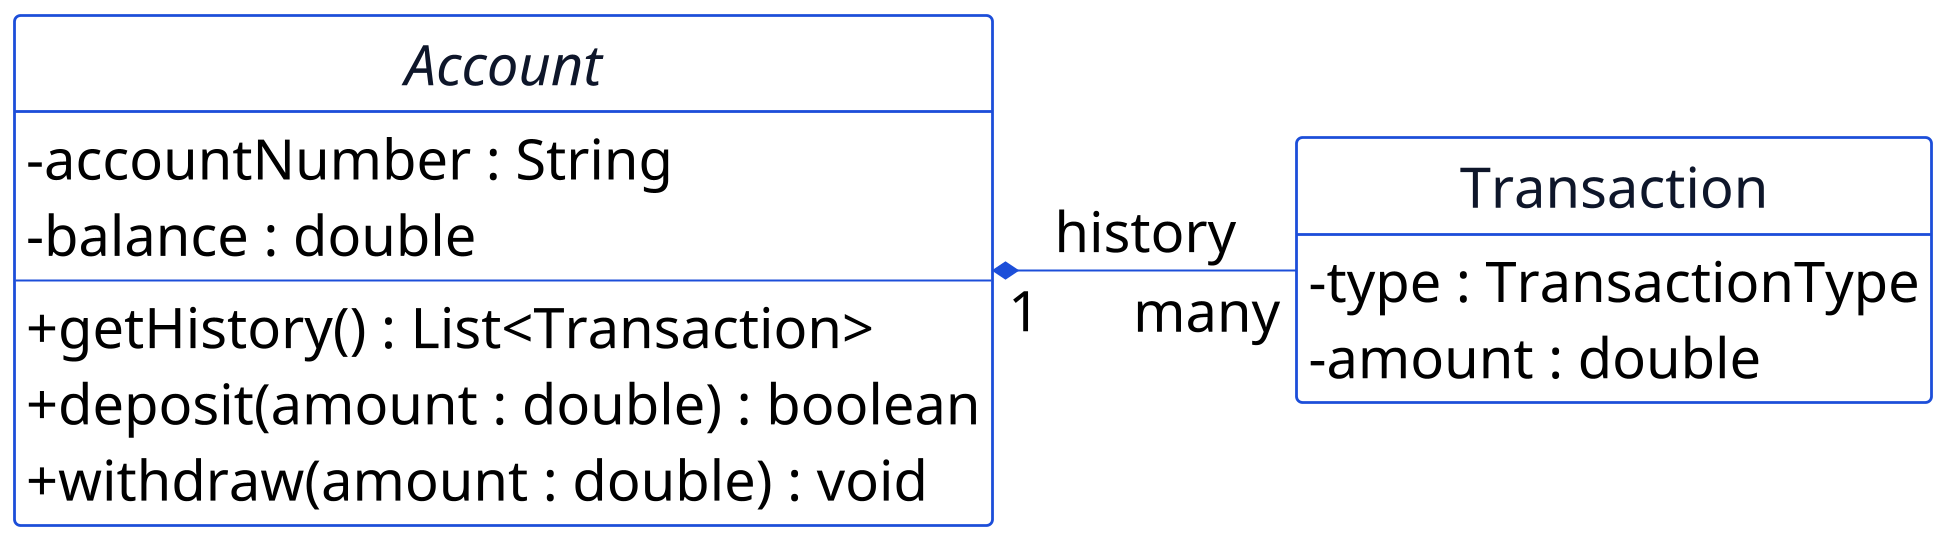

The diagram above was rendered by PlantUML. Its source (embedded in the PNG):
@startuml p11-transaction
scale 2
!include _common.iuml
hide circle
hide empty members
left to right direction

abstract class Account {
  - accountNumber : String
  - balance : double
  --
  + getHistory() : List<Transaction>
  + deposit(amount : double) : boolean
  + withdraw(amount : double) : void
}

class Transaction {
  - type : TransactionType
  - amount : double
}

Account "1" *-- "many" Transaction : history
@enduml